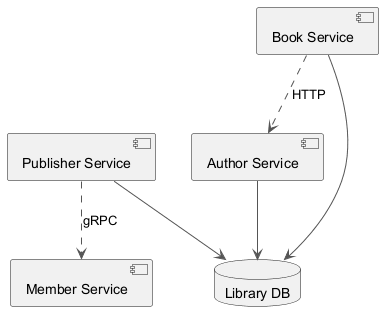

The diagram above was rendered by PlantUML. Its source (embedded in the PNG):
@startuml
skinparam backgroundColor #FFFFFF
skinparam classBackgroundColor #F1F8E9
skinparam classBorderColor #33691E
skinparam ArrowColor #555555
component "Member Service" as C_MemberService
component "Publisher Service" as C_PublisherService
component "Book Service" as C_BookService
component "Author Service" as C_AuthorService
database "Library DB" as DB_library
C_PublisherService --> DB_library
C_BookService --> DB_library
C_AuthorService --> DB_library
C_PublisherService ..> C_MemberService : gRPC
C_BookService ..> C_AuthorService : HTTP
@enduml